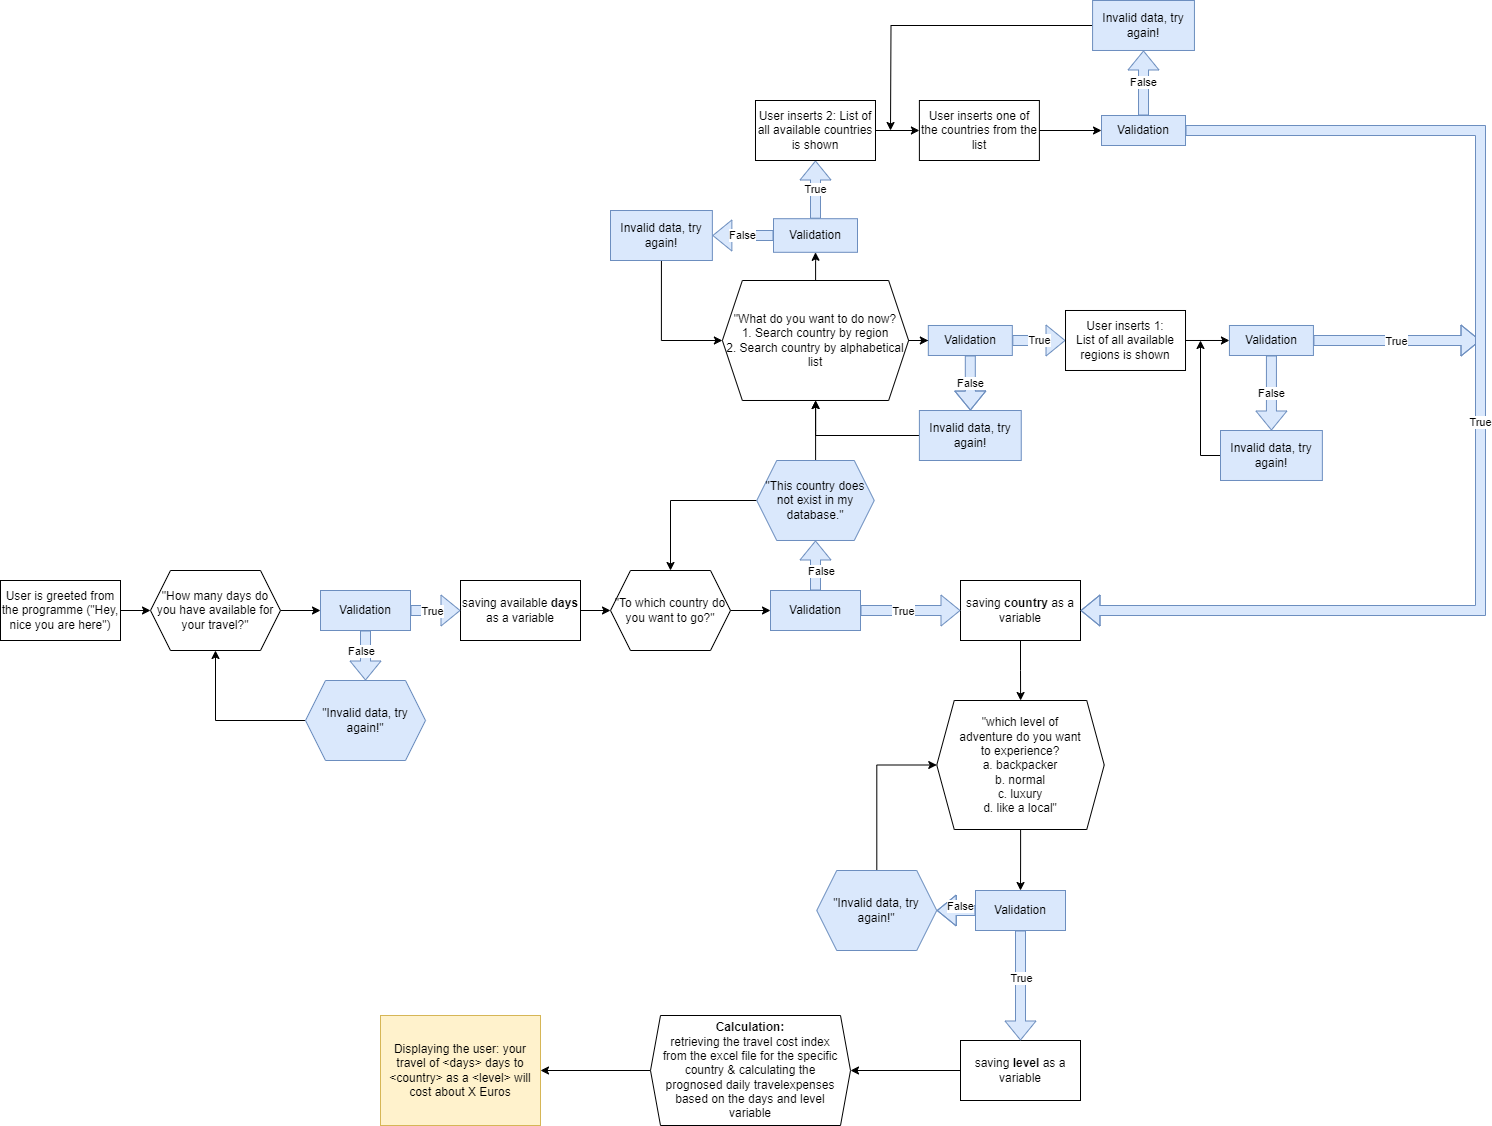

The diagram above was exported from draw.io. Its source (the exported page's mxGraphModel, read from the mxfile embedded in the PNG):
<mxGraphModel dx="1050" dy="1718" grid="1" gridSize="10" guides="1" tooltips="1" connect="1" arrows="1" fold="1" page="1" pageScale="1" pageWidth="827" pageHeight="1169" math="0" shadow="0">
  <root>
    <mxCell id="0" />
    <mxCell id="1" parent="0" />
    <mxCell id="kZnD3XWxgGunxlYhTiMi-24" value="" style="edgeStyle=orthogonalEdgeStyle;rounded=0;orthogonalLoop=1;jettySize=auto;html=1;" parent="1" source="kZnD3XWxgGunxlYhTiMi-1" target="kZnD3XWxgGunxlYhTiMi-2" edge="1">
      <mxGeometry relative="1" as="geometry" />
    </mxCell>
    <mxCell id="kZnD3XWxgGunxlYhTiMi-1" value="User is greeted from the programme (&quot;Hey, nice you are here&quot;)" style="rounded=0;whiteSpace=wrap;html=1;" parent="1" vertex="1">
      <mxGeometry x="10" y="100" width="120" height="60" as="geometry" />
    </mxCell>
    <mxCell id="Hqsox7VgmjgbL6x4Z6vY-5" value="" style="edgeStyle=orthogonalEdgeStyle;rounded=0;orthogonalLoop=1;jettySize=auto;html=1;" parent="1" source="kZnD3XWxgGunxlYhTiMi-2" target="kZnD3XWxgGunxlYhTiMi-22" edge="1">
      <mxGeometry relative="1" as="geometry" />
    </mxCell>
    <mxCell id="kZnD3XWxgGunxlYhTiMi-2" value="&quot;How many days do you have available for your travel?&quot;" style="shape=hexagon;perimeter=hexagonPerimeter2;whiteSpace=wrap;html=1;fixedSize=1;" parent="1" vertex="1">
      <mxGeometry x="160" y="90" width="130" height="80" as="geometry" />
    </mxCell>
    <mxCell id="kZnD3XWxgGunxlYhTiMi-26" value="" style="edgeStyle=orthogonalEdgeStyle;rounded=0;orthogonalLoop=1;jettySize=auto;html=1;" parent="1" source="kZnD3XWxgGunxlYhTiMi-8" target="kZnD3XWxgGunxlYhTiMi-10" edge="1">
      <mxGeometry relative="1" as="geometry" />
    </mxCell>
    <mxCell id="kZnD3XWxgGunxlYhTiMi-8" value="saving available &lt;b&gt;days &lt;/b&gt;as a variable" style="rounded=0;whiteSpace=wrap;html=1;" parent="1" vertex="1">
      <mxGeometry x="470" y="100" width="120" height="60" as="geometry" />
    </mxCell>
    <mxCell id="kZnD3XWxgGunxlYhTiMi-35" value="" style="edgeStyle=orthogonalEdgeStyle;rounded=0;orthogonalLoop=1;jettySize=auto;html=1;entryX=0;entryY=0.5;entryDx=0;entryDy=0;" parent="1" source="kZnD3XWxgGunxlYhTiMi-10" target="Hqsox7VgmjgbL6x4Z6vY-15" edge="1">
      <mxGeometry relative="1" as="geometry">
        <mxPoint x="810" y="130" as="targetPoint" />
      </mxGeometry>
    </mxCell>
    <mxCell id="kZnD3XWxgGunxlYhTiMi-10" value="&quot;To which country do you want to go?&quot;" style="shape=hexagon;perimeter=hexagonPerimeter2;whiteSpace=wrap;html=1;fixedSize=1;" parent="1" vertex="1">
      <mxGeometry x="620" y="90" width="120" height="80" as="geometry" />
    </mxCell>
    <mxCell id="Hqsox7VgmjgbL6x4Z6vY-24" style="edgeStyle=orthogonalEdgeStyle;rounded=0;orthogonalLoop=1;jettySize=auto;html=1;entryX=0.5;entryY=0;entryDx=0;entryDy=0;" parent="1" source="kZnD3XWxgGunxlYhTiMi-12" target="kZnD3XWxgGunxlYhTiMi-10" edge="1">
      <mxGeometry relative="1" as="geometry" />
    </mxCell>
    <mxCell id="hrs7VDdjcbzQktCtzK8W-2" value="" style="edgeStyle=orthogonalEdgeStyle;rounded=0;orthogonalLoop=1;jettySize=auto;html=1;" edge="1" parent="1" source="kZnD3XWxgGunxlYhTiMi-12" target="hrs7VDdjcbzQktCtzK8W-1">
      <mxGeometry relative="1" as="geometry" />
    </mxCell>
    <mxCell id="kZnD3XWxgGunxlYhTiMi-12" value="&quot;This country does not exist in my database.&quot;" style="shape=hexagon;perimeter=hexagonPerimeter2;whiteSpace=wrap;html=1;fixedSize=1;fillColor=#dae8fc;strokeColor=#6c8ebf;" parent="1" vertex="1">
      <mxGeometry x="766.25" y="-20" width="117.5" height="79.99" as="geometry" />
    </mxCell>
    <mxCell id="kZnD3XWxgGunxlYhTiMi-31" value="" style="edgeStyle=orthogonalEdgeStyle;rounded=0;orthogonalLoop=1;jettySize=auto;html=1;" parent="1" source="kZnD3XWxgGunxlYhTiMi-13" target="kZnD3XWxgGunxlYhTiMi-14" edge="1">
      <mxGeometry relative="1" as="geometry" />
    </mxCell>
    <mxCell id="kZnD3XWxgGunxlYhTiMi-13" value="saving &lt;b&gt;country &lt;/b&gt;as a variable" style="rounded=0;whiteSpace=wrap;html=1;" parent="1" vertex="1">
      <mxGeometry x="970" y="100" width="120" height="60" as="geometry" />
    </mxCell>
    <mxCell id="Hqsox7VgmjgbL6x4Z6vY-22" style="edgeStyle=orthogonalEdgeStyle;rounded=0;orthogonalLoop=1;jettySize=auto;html=1;entryX=0.5;entryY=0;entryDx=0;entryDy=0;" parent="1" source="kZnD3XWxgGunxlYhTiMi-14" target="Hqsox7VgmjgbL6x4Z6vY-21" edge="1">
      <mxGeometry relative="1" as="geometry" />
    </mxCell>
    <mxCell id="kZnD3XWxgGunxlYhTiMi-14" value="&quot;which level of &lt;br&gt;adventure do you want &lt;br&gt;to experience?&lt;br&gt;a. backpacker&lt;br&gt;b. normal&lt;br&gt;c. luxury&lt;br&gt;d. like a local&quot;" style="shape=hexagon;perimeter=hexagonPerimeter2;whiteSpace=wrap;html=1;fixedSize=1;size=17.5;" parent="1" vertex="1">
      <mxGeometry x="946.25" y="220" width="167.5" height="129" as="geometry" />
    </mxCell>
    <mxCell id="kZnD3XWxgGunxlYhTiMi-29" value="" style="edgeStyle=orthogonalEdgeStyle;rounded=0;orthogonalLoop=1;jettySize=auto;html=1;" parent="1" source="kZnD3XWxgGunxlYhTiMi-17" target="kZnD3XWxgGunxlYhTiMi-19" edge="1">
      <mxGeometry relative="1" as="geometry" />
    </mxCell>
    <mxCell id="kZnD3XWxgGunxlYhTiMi-17" value="saving &lt;b&gt;level &lt;/b&gt;as a variable" style="rounded=0;whiteSpace=wrap;html=1;" parent="1" vertex="1">
      <mxGeometry x="970" y="560" width="120" height="60" as="geometry" />
    </mxCell>
    <mxCell id="kZnD3XWxgGunxlYhTiMi-30" value="" style="edgeStyle=orthogonalEdgeStyle;rounded=0;orthogonalLoop=1;jettySize=auto;html=1;" parent="1" source="kZnD3XWxgGunxlYhTiMi-19" target="kZnD3XWxgGunxlYhTiMi-20" edge="1">
      <mxGeometry relative="1" as="geometry" />
    </mxCell>
    <mxCell id="kZnD3XWxgGunxlYhTiMi-19" value="&lt;b&gt;Calculation:&lt;br&gt;&lt;/b&gt;retrieving the travel cost index &lt;br&gt;from the excel file for the specific &lt;br&gt;country &amp;amp; calculating the &lt;br&gt;prognosed daily travelexpenses based on the days and level &lt;br&gt;variable" style="shape=hexagon;perimeter=hexagonPerimeter2;whiteSpace=wrap;html=1;fixedSize=1;size=10;" parent="1" vertex="1">
      <mxGeometry x="660" y="535" width="200" height="110" as="geometry" />
    </mxCell>
    <mxCell id="kZnD3XWxgGunxlYhTiMi-20" value="Displaying the user: your travel of &amp;lt;days&amp;gt; days to &amp;lt;country&amp;gt; as a &amp;lt;level&amp;gt; will cost about X Euros" style="rounded=0;whiteSpace=wrap;html=1;fillColor=#fff2cc;strokeColor=#d6b656;" parent="1" vertex="1">
      <mxGeometry x="390" y="535" width="160" height="110" as="geometry" />
    </mxCell>
    <mxCell id="Hqsox7VgmjgbL6x4Z6vY-3" value="" style="edgeStyle=orthogonalEdgeStyle;rounded=0;orthogonalLoop=1;jettySize=auto;html=1;shape=flexArrow;fillColor=#dae8fc;strokeColor=#6c8ebf;" parent="1" source="kZnD3XWxgGunxlYhTiMi-22" target="kZnD3XWxgGunxlYhTiMi-8" edge="1">
      <mxGeometry relative="1" as="geometry" />
    </mxCell>
    <mxCell id="Hqsox7VgmjgbL6x4Z6vY-6" value="True" style="edgeLabel;html=1;align=center;verticalAlign=middle;resizable=0;points=[];" parent="Hqsox7VgmjgbL6x4Z6vY-3" connectable="0" vertex="1">
      <mxGeometry x="-0.1519" relative="1" as="geometry">
        <mxPoint as="offset" />
      </mxGeometry>
    </mxCell>
    <mxCell id="Hqsox7VgmjgbL6x4Z6vY-8" value="" style="edgeStyle=orthogonalEdgeStyle;rounded=0;orthogonalLoop=1;jettySize=auto;html=1;shape=flexArrow;fillColor=#dae8fc;strokeColor=#6c8ebf;" parent="1" source="kZnD3XWxgGunxlYhTiMi-22" target="Hqsox7VgmjgbL6x4Z6vY-7" edge="1">
      <mxGeometry relative="1" as="geometry" />
    </mxCell>
    <mxCell id="Hqsox7VgmjgbL6x4Z6vY-9" value="False" style="edgeLabel;html=1;align=center;verticalAlign=middle;resizable=0;points=[];" parent="Hqsox7VgmjgbL6x4Z6vY-8" connectable="0" vertex="1">
      <mxGeometry x="-0.207" y="-5" relative="1" as="geometry">
        <mxPoint as="offset" />
      </mxGeometry>
    </mxCell>
    <mxCell id="kZnD3XWxgGunxlYhTiMi-22" value="Validation" style="whiteSpace=wrap;html=1;rounded=0;fillColor=#dae8fc;strokeColor=#6c8ebf;" parent="1" vertex="1">
      <mxGeometry x="330" y="110" width="90" height="40" as="geometry" />
    </mxCell>
    <mxCell id="Hqsox7VgmjgbL6x4Z6vY-10" style="edgeStyle=orthogonalEdgeStyle;rounded=0;orthogonalLoop=1;jettySize=auto;html=1;" parent="1" source="Hqsox7VgmjgbL6x4Z6vY-7" target="kZnD3XWxgGunxlYhTiMi-2" edge="1">
      <mxGeometry relative="1" as="geometry" />
    </mxCell>
    <mxCell id="Hqsox7VgmjgbL6x4Z6vY-7" value="&quot;Invalid data, try again!&quot;" style="shape=hexagon;perimeter=hexagonPerimeter2;whiteSpace=wrap;html=1;fixedSize=1;fillColor=#dae8fc;strokeColor=#6c8ebf;rounded=0;" parent="1" vertex="1">
      <mxGeometry x="315" y="200" width="120" height="80" as="geometry" />
    </mxCell>
    <mxCell id="Hqsox7VgmjgbL6x4Z6vY-11" value="" style="edgeStyle=orthogonalEdgeStyle;rounded=0;orthogonalLoop=1;jettySize=auto;html=1;shape=flexArrow;fillColor=#dae8fc;strokeColor=#6c8ebf;entryX=0;entryY=0.5;entryDx=0;entryDy=0;" parent="1" source="Hqsox7VgmjgbL6x4Z6vY-15" target="kZnD3XWxgGunxlYhTiMi-13" edge="1">
      <mxGeometry relative="1" as="geometry">
        <mxPoint x="950" y="190" as="targetPoint" />
      </mxGeometry>
    </mxCell>
    <mxCell id="Hqsox7VgmjgbL6x4Z6vY-12" value="True" style="edgeLabel;html=1;align=center;verticalAlign=middle;resizable=0;points=[];" parent="Hqsox7VgmjgbL6x4Z6vY-11" connectable="0" vertex="1">
      <mxGeometry x="-0.1519" relative="1" as="geometry">
        <mxPoint as="offset" />
      </mxGeometry>
    </mxCell>
    <mxCell id="Hqsox7VgmjgbL6x4Z6vY-13" value="" style="edgeStyle=orthogonalEdgeStyle;rounded=0;orthogonalLoop=1;jettySize=auto;html=1;shape=flexArrow;fillColor=#dae8fc;strokeColor=#6c8ebf;entryX=0.5;entryY=1;entryDx=0;entryDy=0;" parent="1" source="Hqsox7VgmjgbL6x4Z6vY-15" target="kZnD3XWxgGunxlYhTiMi-12" edge="1">
      <mxGeometry relative="1" as="geometry">
        <mxPoint x="855" y="260" as="targetPoint" />
      </mxGeometry>
    </mxCell>
    <mxCell id="Hqsox7VgmjgbL6x4Z6vY-14" value="False" style="edgeLabel;html=1;align=center;verticalAlign=middle;resizable=0;points=[];" parent="Hqsox7VgmjgbL6x4Z6vY-13" connectable="0" vertex="1">
      <mxGeometry x="-0.207" y="-5" relative="1" as="geometry">
        <mxPoint as="offset" />
      </mxGeometry>
    </mxCell>
    <mxCell id="Hqsox7VgmjgbL6x4Z6vY-15" value="Validation" style="whiteSpace=wrap;html=1;rounded=0;fillColor=#dae8fc;strokeColor=#6c8ebf;" parent="1" vertex="1">
      <mxGeometry x="780" y="110" width="90" height="40" as="geometry" />
    </mxCell>
    <mxCell id="Hqsox7VgmjgbL6x4Z6vY-17" value="" style="edgeStyle=orthogonalEdgeStyle;rounded=0;orthogonalLoop=1;jettySize=auto;html=1;shape=flexArrow;fillColor=#dae8fc;strokeColor=#6c8ebf;exitX=0.5;exitY=1;exitDx=0;exitDy=0;entryX=0.5;entryY=0;entryDx=0;entryDy=0;" parent="1" source="Hqsox7VgmjgbL6x4Z6vY-21" target="kZnD3XWxgGunxlYhTiMi-17" edge="1">
      <mxGeometry relative="1" as="geometry">
        <mxPoint x="955" y="490" as="targetPoint" />
      </mxGeometry>
    </mxCell>
    <mxCell id="Hqsox7VgmjgbL6x4Z6vY-18" value="True" style="edgeLabel;html=1;align=center;verticalAlign=middle;resizable=0;points=[];" parent="Hqsox7VgmjgbL6x4Z6vY-17" connectable="0" vertex="1">
      <mxGeometry x="-0.1519" relative="1" as="geometry">
        <mxPoint as="offset" />
      </mxGeometry>
    </mxCell>
    <mxCell id="Hqsox7VgmjgbL6x4Z6vY-19" value="" style="edgeStyle=orthogonalEdgeStyle;rounded=0;orthogonalLoop=1;jettySize=auto;html=1;shape=flexArrow;fillColor=#dae8fc;strokeColor=#6c8ebf;exitX=0;exitY=0.5;exitDx=0;exitDy=0;" parent="1" source="Hqsox7VgmjgbL6x4Z6vY-21" target="Hqsox7VgmjgbL6x4Z6vY-23" edge="1">
      <mxGeometry relative="1" as="geometry">
        <mxPoint x="860" y="450" as="targetPoint" />
      </mxGeometry>
    </mxCell>
    <mxCell id="Hqsox7VgmjgbL6x4Z6vY-20" value="False" style="edgeLabel;html=1;align=center;verticalAlign=middle;resizable=0;points=[];" parent="Hqsox7VgmjgbL6x4Z6vY-19" connectable="0" vertex="1">
      <mxGeometry x="-0.207" y="-5" relative="1" as="geometry">
        <mxPoint as="offset" />
      </mxGeometry>
    </mxCell>
    <mxCell id="Hqsox7VgmjgbL6x4Z6vY-21" value="Validation" style="whiteSpace=wrap;html=1;rounded=0;fillColor=#dae8fc;strokeColor=#6c8ebf;" parent="1" vertex="1">
      <mxGeometry x="985" y="410" width="90" height="40" as="geometry" />
    </mxCell>
    <mxCell id="Hqsox7VgmjgbL6x4Z6vY-25" style="edgeStyle=orthogonalEdgeStyle;rounded=0;orthogonalLoop=1;jettySize=auto;html=1;entryX=0;entryY=0.5;entryDx=0;entryDy=0;" parent="1" source="Hqsox7VgmjgbL6x4Z6vY-23" target="kZnD3XWxgGunxlYhTiMi-14" edge="1">
      <mxGeometry relative="1" as="geometry" />
    </mxCell>
    <mxCell id="Hqsox7VgmjgbL6x4Z6vY-23" value="&quot;Invalid data, try again!&quot;" style="shape=hexagon;perimeter=hexagonPerimeter2;whiteSpace=wrap;html=1;fixedSize=1;fillColor=#dae8fc;strokeColor=#6c8ebf;" parent="1" vertex="1">
      <mxGeometry x="826.25" y="390" width="120" height="80" as="geometry" />
    </mxCell>
    <mxCell id="hrs7VDdjcbzQktCtzK8W-4" value="" style="edgeStyle=orthogonalEdgeStyle;rounded=0;orthogonalLoop=1;jettySize=auto;html=1;" edge="1" parent="1" source="hrs7VDdjcbzQktCtzK8W-1" target="hrs7VDdjcbzQktCtzK8W-3">
      <mxGeometry relative="1" as="geometry" />
    </mxCell>
    <mxCell id="hrs7VDdjcbzQktCtzK8W-8" value="" style="edgeStyle=orthogonalEdgeStyle;rounded=0;orthogonalLoop=1;jettySize=auto;html=1;" edge="1" parent="1" source="hrs7VDdjcbzQktCtzK8W-1" target="hrs7VDdjcbzQktCtzK8W-7">
      <mxGeometry relative="1" as="geometry" />
    </mxCell>
    <mxCell id="hrs7VDdjcbzQktCtzK8W-1" value="&quot;What do you want to do now?&lt;br&gt;1. Search country by region&lt;br&gt;2. Search country by alphabetical list" style="shape=hexagon;perimeter=hexagonPerimeter2;whiteSpace=wrap;html=1;fixedSize=1;" vertex="1" parent="1">
      <mxGeometry x="731.87" y="-200" width="186.25" height="119.99" as="geometry" />
    </mxCell>
    <mxCell id="hrs7VDdjcbzQktCtzK8W-6" value="True" style="edgeStyle=orthogonalEdgeStyle;rounded=0;orthogonalLoop=1;jettySize=auto;html=1;shape=flexArrow;fillColor=#dae8fc;strokeColor=#6c8ebf;" edge="1" parent="1" source="hrs7VDdjcbzQktCtzK8W-3" target="hrs7VDdjcbzQktCtzK8W-5">
      <mxGeometry relative="1" as="geometry" />
    </mxCell>
    <mxCell id="hrs7VDdjcbzQktCtzK8W-19" value="False" style="edgeStyle=orthogonalEdgeStyle;rounded=0;orthogonalLoop=1;jettySize=auto;html=1;shape=flexArrow;fillColor=#dae8fc;strokeColor=#6c8ebf;" edge="1" parent="1" source="hrs7VDdjcbzQktCtzK8W-3" target="hrs7VDdjcbzQktCtzK8W-13">
      <mxGeometry relative="1" as="geometry" />
    </mxCell>
    <mxCell id="hrs7VDdjcbzQktCtzK8W-3" value="Validation" style="whiteSpace=wrap;html=1;fillColor=#dae8fc;strokeColor=#6c8ebf;" vertex="1" parent="1">
      <mxGeometry x="937.82" y="-155.01" width="84" height="30" as="geometry" />
    </mxCell>
    <mxCell id="hrs7VDdjcbzQktCtzK8W-17" value="" style="edgeStyle=orthogonalEdgeStyle;rounded=0;orthogonalLoop=1;jettySize=auto;html=1;" edge="1" parent="1" source="hrs7VDdjcbzQktCtzK8W-5" target="hrs7VDdjcbzQktCtzK8W-16">
      <mxGeometry relative="1" as="geometry" />
    </mxCell>
    <mxCell id="hrs7VDdjcbzQktCtzK8W-5" value="User inserts 1:&lt;br&gt;List of all available regions is shown" style="whiteSpace=wrap;html=1;" vertex="1" parent="1">
      <mxGeometry x="1075.0049999999999" y="-170.005" width="120" height="60" as="geometry" />
    </mxCell>
    <mxCell id="hrs7VDdjcbzQktCtzK8W-10" value="True" style="edgeStyle=orthogonalEdgeStyle;rounded=0;orthogonalLoop=1;jettySize=auto;html=1;shape=flexArrow;fillColor=#dae8fc;strokeColor=#6c8ebf;" edge="1" parent="1" source="hrs7VDdjcbzQktCtzK8W-7" target="hrs7VDdjcbzQktCtzK8W-9">
      <mxGeometry relative="1" as="geometry" />
    </mxCell>
    <mxCell id="hrs7VDdjcbzQktCtzK8W-21" value="False" style="edgeStyle=orthogonalEdgeStyle;rounded=0;orthogonalLoop=1;jettySize=auto;html=1;shape=flexArrow;fillColor=#dae8fc;strokeColor=#6c8ebf;" edge="1" parent="1" source="hrs7VDdjcbzQktCtzK8W-7" target="hrs7VDdjcbzQktCtzK8W-18">
      <mxGeometry relative="1" as="geometry" />
    </mxCell>
    <mxCell id="hrs7VDdjcbzQktCtzK8W-7" value="Validation" style="whiteSpace=wrap;html=1;fillColor=#dae8fc;strokeColor=#6c8ebf;aspect=fixed;" vertex="1" parent="1">
      <mxGeometry x="783" y="-261.8" width="84" height="33.6" as="geometry" />
    </mxCell>
    <mxCell id="hrs7VDdjcbzQktCtzK8W-32" value="" style="edgeStyle=orthogonalEdgeStyle;rounded=0;orthogonalLoop=1;jettySize=auto;html=1;" edge="1" parent="1" source="hrs7VDdjcbzQktCtzK8W-9" target="hrs7VDdjcbzQktCtzK8W-31">
      <mxGeometry relative="1" as="geometry" />
    </mxCell>
    <mxCell id="hrs7VDdjcbzQktCtzK8W-9" value="User inserts 2: List of all available countries is shown" style="whiteSpace=wrap;html=1;" vertex="1" parent="1">
      <mxGeometry x="764.995" y="-380" width="120" height="60" as="geometry" />
    </mxCell>
    <mxCell id="hrs7VDdjcbzQktCtzK8W-20" value="" style="edgeStyle=orthogonalEdgeStyle;rounded=0;orthogonalLoop=1;jettySize=auto;html=1;" edge="1" parent="1" source="hrs7VDdjcbzQktCtzK8W-13" target="hrs7VDdjcbzQktCtzK8W-1">
      <mxGeometry relative="1" as="geometry" />
    </mxCell>
    <mxCell id="hrs7VDdjcbzQktCtzK8W-13" value="Invalid data, try again!" style="whiteSpace=wrap;html=1;fillColor=#dae8fc;strokeColor=#6c8ebf;" vertex="1" parent="1">
      <mxGeometry x="928.8900000000002" y="-69.99" width="101.86" height="49.99" as="geometry" />
    </mxCell>
    <mxCell id="hrs7VDdjcbzQktCtzK8W-38" value="False" style="edgeStyle=orthogonalEdgeStyle;rounded=0;orthogonalLoop=1;jettySize=auto;html=1;entryX=0.5;entryY=0;entryDx=0;entryDy=0;shape=flexArrow;fillColor=#dae8fc;strokeColor=#6c8ebf;" edge="1" parent="1" source="hrs7VDdjcbzQktCtzK8W-16" target="hrs7VDdjcbzQktCtzK8W-39">
      <mxGeometry relative="1" as="geometry">
        <mxPoint x="1262" y="-60.00999999999999" as="targetPoint" />
      </mxGeometry>
    </mxCell>
    <mxCell id="hrs7VDdjcbzQktCtzK8W-44" value="True" style="edgeStyle=orthogonalEdgeStyle;rounded=0;orthogonalLoop=1;jettySize=auto;html=1;shape=flexArrow;fillColor=#dae8fc;strokeColor=#6c8ebf;" edge="1" parent="1" source="hrs7VDdjcbzQktCtzK8W-16">
      <mxGeometry relative="1" as="geometry">
        <mxPoint x="1490" y="-140" as="targetPoint" />
      </mxGeometry>
    </mxCell>
    <mxCell id="hrs7VDdjcbzQktCtzK8W-16" value="Validation" style="whiteSpace=wrap;html=1;fillColor=#dae8fc;strokeColor=#6c8ebf;" vertex="1" parent="1">
      <mxGeometry x="1238.93" y="-155.01" width="84" height="30" as="geometry" />
    </mxCell>
    <mxCell id="hrs7VDdjcbzQktCtzK8W-22" style="edgeStyle=orthogonalEdgeStyle;rounded=0;orthogonalLoop=1;jettySize=auto;html=1;entryX=0;entryY=0.5;entryDx=0;entryDy=0;exitX=0.5;exitY=1;exitDx=0;exitDy=0;" edge="1" parent="1" source="hrs7VDdjcbzQktCtzK8W-18" target="hrs7VDdjcbzQktCtzK8W-1">
      <mxGeometry relative="1" as="geometry">
        <mxPoint x="619.9899999999999" y="-215.01" as="sourcePoint" />
        <mxPoint x="659.9999999999999" y="-110.01500000000011" as="targetPoint" />
      </mxGeometry>
    </mxCell>
    <mxCell id="hrs7VDdjcbzQktCtzK8W-18" value="Invalid data, try again!" style="whiteSpace=wrap;html=1;fillColor=#dae8fc;strokeColor=#6c8ebf;" vertex="1" parent="1">
      <mxGeometry x="620.0000000000001" y="-269.99" width="101.86" height="49.99" as="geometry" />
    </mxCell>
    <mxCell id="hrs7VDdjcbzQktCtzK8W-26" value="False" style="edgeStyle=orthogonalEdgeStyle;rounded=0;orthogonalLoop=1;jettySize=auto;html=1;shape=flexArrow;fillColor=#dae8fc;strokeColor=#6c8ebf;entryX=0.5;entryY=1;entryDx=0;entryDy=0;exitX=0.5;exitY=0;exitDx=0;exitDy=0;" edge="1" parent="1" source="hrs7VDdjcbzQktCtzK8W-23" target="hrs7VDdjcbzQktCtzK8W-27">
      <mxGeometry relative="1" as="geometry">
        <mxPoint x="960.1199999999999" y="-430" as="targetPoint" />
      </mxGeometry>
    </mxCell>
    <mxCell id="hrs7VDdjcbzQktCtzK8W-36" value="True" style="edgeStyle=orthogonalEdgeStyle;rounded=0;orthogonalLoop=1;jettySize=auto;html=1;entryX=1;entryY=0.5;entryDx=0;entryDy=0;shape=flexArrow;fillColor=#dae8fc;strokeColor=#6c8ebf;" edge="1" parent="1" source="hrs7VDdjcbzQktCtzK8W-23" target="kZnD3XWxgGunxlYhTiMi-13">
      <mxGeometry relative="1" as="geometry">
        <Array as="points">
          <mxPoint x="1490" y="-350" />
          <mxPoint x="1490" y="130" />
        </Array>
      </mxGeometry>
    </mxCell>
    <mxCell id="hrs7VDdjcbzQktCtzK8W-23" value="Validation" style="whiteSpace=wrap;html=1;fillColor=#dae8fc;strokeColor=#6c8ebf;" vertex="1" parent="1">
      <mxGeometry x="1111.01" y="-365" width="84" height="30" as="geometry" />
    </mxCell>
    <mxCell id="hrs7VDdjcbzQktCtzK8W-35" style="edgeStyle=orthogonalEdgeStyle;rounded=0;orthogonalLoop=1;jettySize=auto;html=1;" edge="1" parent="1" source="hrs7VDdjcbzQktCtzK8W-27">
      <mxGeometry relative="1" as="geometry">
        <mxPoint x="900" y="-350" as="targetPoint" />
      </mxGeometry>
    </mxCell>
    <mxCell id="hrs7VDdjcbzQktCtzK8W-27" value="Invalid data, try again!" style="whiteSpace=wrap;html=1;fillColor=#dae8fc;strokeColor=#6c8ebf;" vertex="1" parent="1">
      <mxGeometry x="1102.08" y="-480" width="101.86" height="49.99" as="geometry" />
    </mxCell>
    <mxCell id="hrs7VDdjcbzQktCtzK8W-34" style="edgeStyle=orthogonalEdgeStyle;rounded=0;orthogonalLoop=1;jettySize=auto;html=1;entryX=0;entryY=0.5;entryDx=0;entryDy=0;" edge="1" parent="1" source="hrs7VDdjcbzQktCtzK8W-31" target="hrs7VDdjcbzQktCtzK8W-23">
      <mxGeometry relative="1" as="geometry" />
    </mxCell>
    <mxCell id="hrs7VDdjcbzQktCtzK8W-31" value="User inserts one of the countries from the list" style="whiteSpace=wrap;html=1;" vertex="1" parent="1">
      <mxGeometry x="928.8949999999999" y="-380" width="120" height="60" as="geometry" />
    </mxCell>
    <mxCell id="hrs7VDdjcbzQktCtzK8W-43" style="edgeStyle=orthogonalEdgeStyle;rounded=0;orthogonalLoop=1;jettySize=auto;html=1;" edge="1" parent="1" source="hrs7VDdjcbzQktCtzK8W-39">
      <mxGeometry relative="1" as="geometry">
        <mxPoint x="1210" y="-140" as="targetPoint" />
      </mxGeometry>
    </mxCell>
    <mxCell id="hrs7VDdjcbzQktCtzK8W-39" value="Invalid data, try again!" style="whiteSpace=wrap;html=1;fillColor=#dae8fc;strokeColor=#6c8ebf;" vertex="1" parent="1">
      <mxGeometry x="1230.0000000000002" y="-49.99999999999999" width="101.86" height="49.99" as="geometry" />
    </mxCell>
  </root>
</mxGraphModel>